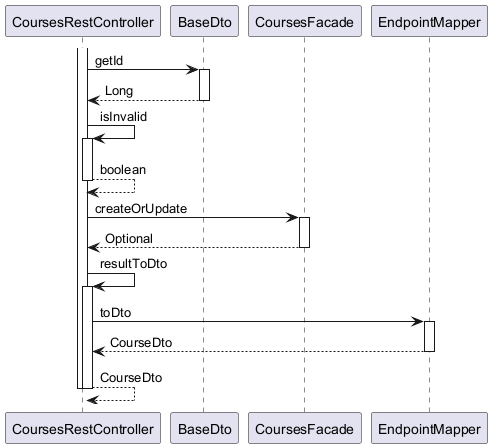

The diagram above was rendered by PlantUML. Its source (embedded in the PNG):
@startuml

participant CoursesRestController
participant BaseDto
participant CoursesFacade
participant EndpointMapper

activate CoursesRestController
	CoursesRestController -> BaseDto : getId
	activate BaseDto
		BaseDto --> CoursesRestController : Long
	deactivate BaseDto
	CoursesRestController -> CoursesRestController : isInvalid
	activate CoursesRestController
		CoursesRestController --> CoursesRestController : boolean
	deactivate CoursesRestController
	CoursesRestController -> CoursesFacade : createOrUpdate
	activate CoursesFacade
		CoursesFacade --> CoursesRestController : Optional
	deactivate CoursesFacade
	CoursesRestController -> CoursesRestController : resultToDto
	activate CoursesRestController
		CoursesRestController -> EndpointMapper : toDto
		activate EndpointMapper
			EndpointMapper --> CoursesRestController : CourseDto
		deactivate EndpointMapper
		CoursesRestController --> CoursesRestController : CourseDto
	deactivate CoursesRestController
deactivate CoursesRestController

@enduml